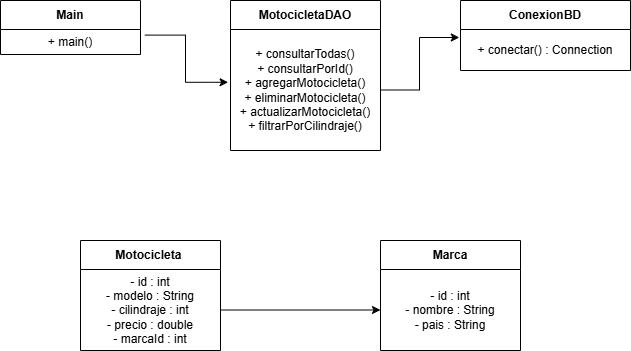

The diagram above was exported from draw.io. Its source (the exported page's mxGraphModel, read from the mxfile embedded in the PNG):
<mxGraphModel dx="1030" dy="562" grid="1" gridSize="10" guides="1" tooltips="1" connect="1" arrows="1" fold="1" page="1" pageScale="1" pageWidth="827" pageHeight="1169" math="0" shadow="0">
  <root>
    <mxCell id="0" />
    <mxCell id="1" parent="0" />
    <mxCell id="6yajCr2xel2OPG96mhUM-9" parent="1" style="swimlane;fontStyle=1;align=center;verticalAlign=middle;childLayout=stackLayout;horizontal=1;startSize=29;horizontalStack=0;resizeParent=1;resizeParentMax=0;resizeLast=0;collapsible=0;marginBottom=0;html=1;whiteSpace=wrap;" value="Motocicleta&amp;nbsp;" vertex="1">
      <mxGeometry height="110" width="140" x="180" y="280" as="geometry" />
    </mxCell>
    <mxCell id="6yajCr2xel2OPG96mhUM-10" parent="6yajCr2xel2OPG96mhUM-9" style="text;html=1;strokeColor=none;fillColor=none;align=center;verticalAlign=middle;spacingLeft=4;spacingRight=4;overflow=hidden;rotatable=0;points=[[0,0.5],[1,0.5]];portConstraint=eastwest;whiteSpace=wrap;" value="&lt;div&gt;- id : int&lt;br&gt;- modelo : String&lt;br&gt;- cilindraje : int&lt;br&gt;- precio : double&lt;br&gt;- marcaId : int&lt;/div&gt;" vertex="1">
      <mxGeometry height="81" width="140" y="29" as="geometry" />
    </mxCell>
    <mxCell id="6yajCr2xel2OPG96mhUM-12" parent="1" style="swimlane;fontStyle=1;align=center;verticalAlign=middle;childLayout=stackLayout;horizontal=1;startSize=29;horizontalStack=0;resizeParent=1;resizeParentMax=0;resizeLast=0;collapsible=0;marginBottom=0;html=1;whiteSpace=wrap;" value="Marca" vertex="1">
      <mxGeometry height="110" width="140" x="480" y="280" as="geometry" />
    </mxCell>
    <mxCell id="6yajCr2xel2OPG96mhUM-13" parent="6yajCr2xel2OPG96mhUM-12" style="text;html=1;strokeColor=none;fillColor=none;align=center;verticalAlign=middle;spacingLeft=4;spacingRight=4;overflow=hidden;rotatable=0;points=[[0,0.5],[1,0.5]];portConstraint=eastwest;whiteSpace=wrap;" value="- id : int&lt;br&gt;- nombre : String&lt;br&gt;- pais : String" vertex="1">
      <mxGeometry height="81" width="140" y="29" as="geometry" />
    </mxCell>
    <mxCell id="6yajCr2xel2OPG96mhUM-15" parent="1" style="swimlane;fontStyle=1;align=center;verticalAlign=middle;childLayout=stackLayout;horizontal=1;startSize=29;horizontalStack=0;resizeParent=1;resizeParentMax=0;resizeLast=0;collapsible=0;marginBottom=0;html=1;whiteSpace=wrap;" value="ConexionBD" vertex="1">
      <mxGeometry height="70" width="170" x="560" y="40" as="geometry" />
    </mxCell>
    <mxCell id="6yajCr2xel2OPG96mhUM-16" parent="6yajCr2xel2OPG96mhUM-15" style="text;html=1;strokeColor=none;fillColor=none;align=center;verticalAlign=middle;spacingLeft=4;spacingRight=4;overflow=hidden;rotatable=0;points=[[0,0.5],[1,0.5]];portConstraint=eastwest;whiteSpace=wrap;" value="+ conectar() : Connection" vertex="1">
      <mxGeometry height="41" width="170" y="29" as="geometry" />
    </mxCell>
    <mxCell id="6yajCr2xel2OPG96mhUM-18" parent="1" style="swimlane;fontStyle=1;align=center;verticalAlign=middle;childLayout=stackLayout;horizontal=1;startSize=29;horizontalStack=0;resizeParent=1;resizeParentMax=0;resizeLast=0;collapsible=0;marginBottom=0;html=1;whiteSpace=wrap;" value="MotocicletaDAO" vertex="1">
      <mxGeometry height="150" width="150" x="330" y="40" as="geometry" />
    </mxCell>
    <mxCell id="6yajCr2xel2OPG96mhUM-19" parent="6yajCr2xel2OPG96mhUM-18" style="text;html=1;strokeColor=none;fillColor=none;align=center;verticalAlign=middle;spacingLeft=4;spacingRight=4;overflow=hidden;rotatable=0;points=[[0,0.5],[1,0.5]];portConstraint=eastwest;whiteSpace=wrap;" value="+ consultarTodas()&lt;br&gt;+ consultarPorId()&lt;br&gt;+ agregarMotocicleta()&lt;br&gt;+ eliminarMotocicleta()&lt;br&gt;+ actualizarMotocicleta()&lt;br&gt;+ filtrarPorCilindraje()" vertex="1">
      <mxGeometry height="121" width="150" y="29" as="geometry" />
    </mxCell>
    <mxCell id="6yajCr2xel2OPG96mhUM-21" parent="1" style="swimlane;fontStyle=1;align=center;verticalAlign=middle;childLayout=stackLayout;horizontal=1;startSize=29;horizontalStack=0;resizeParent=1;resizeParentMax=0;resizeLast=0;collapsible=0;marginBottom=0;html=1;whiteSpace=wrap;" value="Main" vertex="1">
      <mxGeometry height="54" width="140" x="100" y="40" as="geometry" />
    </mxCell>
    <mxCell id="6yajCr2xel2OPG96mhUM-22" parent="6yajCr2xel2OPG96mhUM-21" style="text;html=1;strokeColor=none;fillColor=none;align=center;verticalAlign=middle;spacingLeft=4;spacingRight=4;overflow=hidden;rotatable=0;points=[[0,0.5],[1,0.5]];portConstraint=eastwest;whiteSpace=wrap;" value="+ main()" vertex="1">
      <mxGeometry height="25" width="140" y="29" as="geometry" />
    </mxCell>
    <mxCell id="6yajCr2xel2OPG96mhUM-24" edge="1" parent="1" source="6yajCr2xel2OPG96mhUM-19" style="endArrow=classic;html=1;rounded=0;edgeStyle=elbowEdgeStyle;strokeWidth=1;curved=0;entryX=-0.007;entryY=0.195;entryDx=0;entryDy=0;entryPerimeter=0;exitX=1;exitY=0.5;exitDx=0;exitDy=0;" target="6yajCr2xel2OPG96mhUM-16" value="">
      <mxGeometry height="50" relative="1" width="50" as="geometry">
        <mxPoint x="480" y="150" as="sourcePoint" />
        <mxPoint x="550" y="100" as="targetPoint" />
      </mxGeometry>
    </mxCell>
    <mxCell id="6yajCr2xel2OPG96mhUM-25" edge="1" parent="1" source="6yajCr2xel2OPG96mhUM-22" style="endArrow=classic;html=1;rounded=0;exitX=1.031;exitY=0.224;exitDx=0;exitDy=0;exitPerimeter=0;entryX=-0.016;entryY=0.436;entryDx=0;entryDy=0;entryPerimeter=0;edgeStyle=orthogonalEdgeStyle;" target="6yajCr2xel2OPG96mhUM-19" value="">
      <mxGeometry height="50" relative="1" width="50" as="geometry">
        <mxPoint x="260" y="110" as="sourcePoint" />
        <mxPoint x="310" y="60" as="targetPoint" />
      </mxGeometry>
    </mxCell>
    <mxCell id="6yajCr2xel2OPG96mhUM-26" edge="1" parent="1" source="6yajCr2xel2OPG96mhUM-10" style="endArrow=classic;html=1;rounded=0;exitX=1;exitY=0.5;exitDx=0;exitDy=0;entryX=0;entryY=0.5;entryDx=0;entryDy=0;" target="6yajCr2xel2OPG96mhUM-13" value="">
      <mxGeometry height="50" relative="1" width="50" as="geometry">
        <mxPoint x="330" y="350" as="sourcePoint" />
        <mxPoint x="380" y="300" as="targetPoint" />
      </mxGeometry>
    </mxCell>
  </root>
</mxGraphModel>